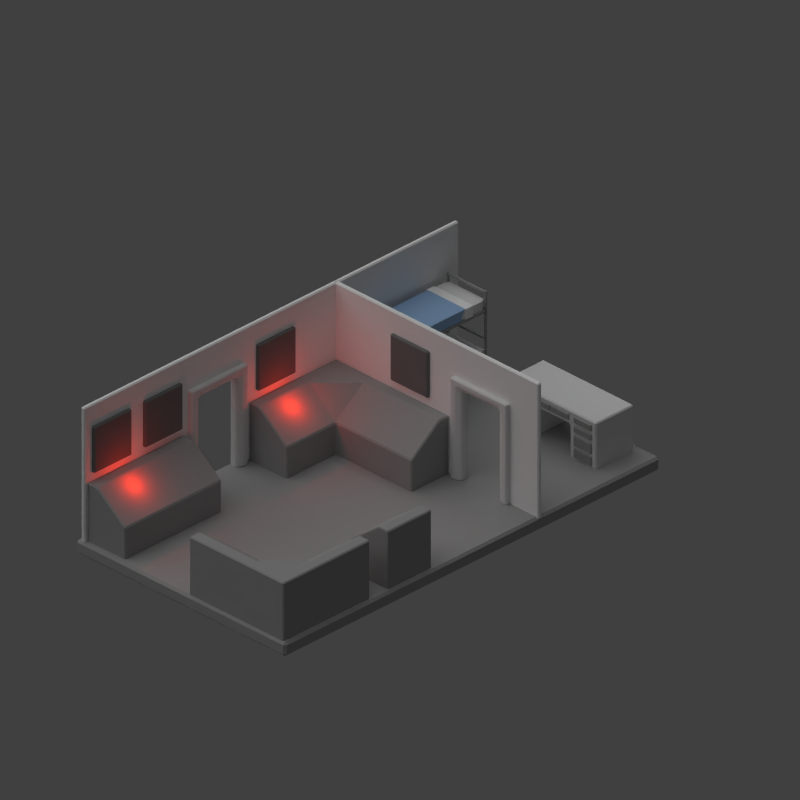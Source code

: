 # Source: command_center.blend  (saved by Blender 2.69.0; exported with 4.5.12 LTS)
import bpy
from mathutils import Matrix  # noqa: F401  (used for matrix-valued properties, if any)

bpy.ops.wm.read_factory_settings(use_empty=True)
scene = bpy.context.scene
scene.name = 'Scene'

# ---- collections
col_collection_1 = bpy.data.collections.new('Collection 1'); scene.collection.children.link(col_collection_1)

# ---- materials (node trees are filled in below, after node groups)
mat_material = bpy.data.materials.new('Material')
mat_material.alpha_threshold = 0.0
mat_material.use_transparent_shadow = False
mat_material.diffuse_color = (0.3757, 0.3757, 0.3757, 1.0)
mat_material.roughness = 0.5
mat_material.line_color = (0.0, 0.0, 0.0, 1.0)
mat_material_005 = bpy.data.materials.new('Material.005')
mat_material_005.alpha_threshold = 0.0
mat_material_005.use_transparent_shadow = False
mat_material_005.diffuse_color = (0.196, 0.196, 0.196, 1.0)
mat_material_005.roughness = 0.5
mat_material_005.line_color = (0.0, 0.0, 0.0, 1.0)
mat_material_004 = bpy.data.materials.new('Material.004')
mat_material_004.alpha_threshold = 0.0
mat_material_004.use_transparent_shadow = False
mat_material_004.roughness = 0.5
mat_material_004.line_color = (0.0, 0.0, 0.0, 1.0)
mat_material_003 = bpy.data.materials.new('Material.003')
mat_material_003.alpha_threshold = 0.0
mat_material_003.use_transparent_shadow = False
mat_material_003.diffuse_color = (1.0, 1.0, 1.0, 1.0)
mat_material_003.roughness = 0.5
mat_material_003.specular_intensity = 0.2965
mat_material_003.line_color = (0.0, 0.0, 0.0, 1.0)
mat_material_001 = bpy.data.materials.new('Material.001')
mat_material_001.alpha_threshold = 0.0
mat_material_001.use_transparent_shadow = False
mat_material_001.roughness = 0.5
mat_material_001.line_color = (0.0, 0.0, 0.0, 1.0)
mat_material_002 = bpy.data.materials.new('Material.002')
mat_material_002.alpha_threshold = 0.0
mat_material_002.use_transparent_shadow = False
mat_material_002.diffuse_color = (0.3412, 0.5283, 0.8, 1.0)
mat_material_002.roughness = 0.5
mat_material_002.specular_intensity = 0.2345
mat_material_002.line_color = (0.0, 0.0, 0.0, 1.0)

# ---- material node trees

# ---- world
world_world = bpy.data.worlds.new('World'); scene.world = world_world
world_world.color = (0.05088, 0.05088, 0.05088)
world_world.use_sun_shadow = False
world_world.sun_shadow_jitter_overblur = 0.0
world_world.cycles.sampling_method = 'MANUAL'
world_world.cycles.sample_map_resolution = 256

# ---- cameras
cam_camera = bpy.data.cameras.new('Camera')
cam_camera.type = 'ORTHO'
cam_camera.clip_end = 100.0
cam_camera.lens = 35.0
cam_camera.sensor_width = 32.0
cam_camera.sensor_height = 18.0
cam_camera.ortho_scale = 30.0
cam_camera.dof.focus_distance = 0.0
cam_camera.dof.aperture_fstop = 128.0

# ---- lights
light_point_001 = bpy.data.lights.new('Point.001', 'POINT')
light_point_001.color = (1.0, 0.02512, 0.0)
light_point_001.transmission_factor = 0.0
light_point_001.energy = 40.0
light_point_001.shadow_buffer_clip_start = 0.5
light_point_001.shadow_soft_size = 0.1
light_point_001.shadow_maximum_resolution = 0.006
light_point_001.use_absolute_resolution = True
light_point_001.cycles.use_multiple_importance_sampling = False
light_point = bpy.data.lights.new('Point', 'POINT')
light_point.color = (1.0, 0.02512, 0.0)
light_point.transmission_factor = 0.0
light_point.energy = 40.0
light_point.shadow_buffer_clip_start = 0.5
light_point.shadow_soft_size = 0.1
light_point.shadow_maximum_resolution = 0.006
light_point.use_absolute_resolution = True
light_point.cycles.use_multiple_importance_sampling = False
light_sun = bpy.data.lights.new('Sun', 'SUN')
light_sun.transmission_factor = 0.0
light_sun.angle = 1.571
light_sun.energy = 1.0
light_sun.shadow_buffer_clip_start = 0.5
light_sun.shadow_soft_size = 1.0
light_sun.shadow_cascade_max_distance = 1000.0
light_sun.cycles.use_multiple_importance_sampling = False

# ---- meshes
me_cube_016 = bpy.data.meshes.new('Cube.016')
me_cube_016.from_pydata([(0.9498, -1.0, -2.1), (0.9498, 1.0, -2.1), (0.9498, -1.0, -0.6299), (0.9498, 1.0, 0.5122), (-4.172, -1.0, -2.1), (-4.172, 1.0, -2.1), (-4.172, -1.0, -0.6299), (-4.172, 1.0, 0.5122), (0.9498, 0.5, 0.5122), (0.9498, 0.5, -2.1), (-4.172, 0.5, 0.5122), (-4.172, 0.5, -2.1)], [], [(9, 0, 4, 11), (10, 7, 5, 11), (3, 1, 5, 7), (8, 3, 7, 10), (0, 2, 6, 4), (1, 9, 11, 5), (6, 10, 11, 4), (2, 8, 10, 6), (0, 9, 8, 2), (3, 8, 9, 1)])
me_cube_016.materials.append(mat_material)
me_cube_016.use_remesh_preserve_volume = False
me_cube_016.use_remesh_preserve_attributes = False
me_cube_016.use_mirror_vertex_groups = False
me_cube_016.update()
me_cube_015 = bpy.data.meshes.new('Cube.015')
me_cube_015.from_pydata([(-1.0, -1.0, -2.1), (-1.0, 1.0, -2.1), (1.0, 1.0, -2.1), (1.0, -1.0, -2.1), (-1.0, -1.0, -0.6299), (-1.0, 1.0, 0.5122), (1.0, 1.0, 0.5122), (1.0, -1.0, 0.5122), (-3.6, -1.0, -2.1), (-3.6, 1.0, -2.1), (-3.6, -1.0, -0.6299), (-3.6, 1.0, 0.5122), (-1.0, -4.0, -2.1), (1.0, -4.0, -2.1), (-1.0, -4.0, -0.6299), (1.0, -4.0, 0.5122), (-1.0, 0.5, 0.5122), (-1.0, 0.5, -2.1), (1.0, 0.5, 0.5122), (1.0, 0.5, -2.1), (-3.6, 0.5, 0.5122), (-3.6, 0.5, -2.1), (0.5, 1.0, 0.5122), (0.5, 1.0, -2.1), (0.5, -1.0, 0.5122), (0.5, -1.0, -2.1), (0.5, -4.0, 0.5122), (0.5, -4.0, -2.1), (0.5, 0.5, -2.1), (0.5, 0.5, 0.5122)], [], [(17, 0, 8, 21), (22, 6, 2, 23), (18, 7, 3, 19), (25, 3, 13, 27), (28, 23, 2, 19), (29, 22, 5, 16), (20, 11, 9, 21), (5, 1, 9, 11), (16, 5, 11, 20), (0, 4, 10, 8), (26, 14, 12, 27), (24, 4, 14, 26), (3, 7, 15, 13), (4, 0, 12, 14), (1, 17, 21, 9), (6, 18, 19, 2), (25, 28, 19, 3), (24, 29, 16, 4), (10, 20, 21, 8), (4, 16, 20, 10), (5, 22, 23, 1), (0, 25, 27, 12), (17, 1, 23, 28), (18, 6, 22, 29), (15, 26, 27, 13), (7, 24, 26, 15), (0, 17, 28, 25), (7, 18, 29, 24)])
me_cube_015.materials.append(mat_material)
me_cube_015.use_remesh_preserve_volume = False
me_cube_015.use_remesh_preserve_attributes = False
me_cube_015.use_mirror_vertex_groups = False
me_cube_015.update()
me_cube_012 = bpy.data.meshes.new('Cube.012')
me_cube_012.from_pydata([(-0.4597, -1.0, -1.0), (-0.4597, 1.0, -1.0), (-0.04356, 1.0, -1.0), (-0.04356, -1.0, -1.0), (-0.4597, -1.0, 1.0), (-0.4597, 1.0, 1.0), (-0.04356, 1.0, 1.0), (-0.04356, -1.0, 1.0)], [], [(4, 5, 1, 0), (5, 6, 2, 1), (6, 7, 3, 2), (7, 4, 0, 3), (0, 1, 2, 3), (7, 6, 5, 4)])
me_cube_012.materials.append(mat_material_005)
me_cube_012.use_remesh_preserve_volume = False
me_cube_012.use_remesh_preserve_attributes = False
me_cube_012.use_mirror_vertex_groups = False
me_cube_012.update()
me_cube_011 = bpy.data.meshes.new('Cube.011')
me_cube_011.from_pydata([(-0.4597, -1.0, -1.0), (-0.4597, 1.0, -1.0), (-0.04356, 1.0, -1.0), (-0.04356, -1.0, -1.0), (-0.4597, -1.0, 1.0), (-0.4597, 1.0, 1.0), (-0.04356, 1.0, 1.0), (-0.04356, -1.0, 1.0)], [], [(4, 5, 1, 0), (5, 6, 2, 1), (6, 7, 3, 2), (7, 4, 0, 3), (0, 1, 2, 3), (7, 6, 5, 4)])
me_cube_011.materials.append(mat_material_005)
me_cube_011.use_remesh_preserve_volume = False
me_cube_011.use_remesh_preserve_attributes = False
me_cube_011.use_mirror_vertex_groups = False
me_cube_011.update()
me_cube_010 = bpy.data.meshes.new('Cube.010')
me_cube_010.from_pydata([(0.9498, -1.0, -2.1), (0.9498, 1.0, -2.1), (0.9498, -1.0, -0.6299), (0.9498, 1.0, 0.5122), (-4.172, -1.0, -2.1), (-4.172, 1.0, -2.1), (-4.172, -1.0, -0.6299), (-4.172, 1.0, 0.5122), (0.9498, 0.5, 0.5122), (0.9498, 0.5, -2.1), (-4.172, 0.5, 0.5122), (-4.172, 0.5, -2.1)], [], [(9, 0, 4, 11), (10, 7, 5, 11), (3, 1, 5, 7), (8, 3, 7, 10), (0, 2, 6, 4), (1, 9, 11, 5), (6, 10, 11, 4), (2, 8, 10, 6), (0, 9, 8, 2), (3, 8, 9, 1)])
me_cube_010.materials.append(mat_material)
me_cube_010.use_remesh_preserve_volume = False
me_cube_010.use_remesh_preserve_attributes = False
me_cube_010.use_mirror_vertex_groups = False
me_cube_010.update()
me_cube_009 = bpy.data.meshes.new('Cube.009')
me_cube_009.from_pydata([(-0.4597, -1.0, -1.0), (-0.4597, 1.0, -1.0), (-0.04356, 1.0, -1.0), (-0.04356, -1.0, -1.0), (-0.4597, -1.0, 1.0), (-0.4597, 1.0, 1.0), (-0.04356, 1.0, 1.0), (-0.04356, -1.0, 1.0)], [], [(4, 5, 1, 0), (5, 6, 2, 1), (6, 7, 3, 2), (7, 4, 0, 3), (0, 1, 2, 3), (7, 6, 5, 4)])
me_cube_009.materials.append(mat_material_005)
me_cube_009.use_remesh_preserve_volume = False
me_cube_009.use_remesh_preserve_attributes = False
me_cube_009.use_mirror_vertex_groups = False
me_cube_009.update()
me_cube_008 = bpy.data.meshes.new('Cube.008')
me_cube_008.from_pydata([(-0.4597, -1.0, -1.0), (-0.4597, 1.0, -1.0), (-0.04356, 1.0, -1.0), (-0.04356, -1.0, -1.0), (-0.4597, -1.0, 1.0), (-0.4597, 1.0, 1.0), (-0.04356, 1.0, 1.0), (-0.04356, -1.0, 1.0)], [], [(4, 5, 1, 0), (5, 6, 2, 1), (6, 7, 3, 2), (7, 4, 0, 3), (0, 1, 2, 3), (7, 6, 5, 4)])
me_cube_008.materials.append(mat_material_005)
me_cube_008.use_remesh_preserve_volume = False
me_cube_008.use_remesh_preserve_attributes = False
me_cube_008.use_mirror_vertex_groups = False
me_cube_008.update()
me_cube_007 = bpy.data.meshes.new('Cube.007')
me_cube_007.from_pydata([(-1.0, -1.0, -2.1), (-1.0, 1.0, -2.1), (1.0, 1.0, -2.1), (1.0, -1.0, -2.1), (-1.0, -1.0, -0.6299), (-1.0, 1.0, 0.5122), (1.0, 1.0, 0.5122), (1.0, -1.0, 0.5122), (-3.6, -1.0, -2.1), (-3.6, 1.0, -2.1), (-3.6, -1.0, -0.6299), (-3.6, 1.0, 0.5122), (-1.0, -5.0, -2.1), (1.0, -5.0, -2.1), (-1.0, -5.0, -0.6299), (1.0, -5.0, 0.5122), (-1.0, 0.5, 0.5122), (-1.0, 0.5, -2.1), (1.0, 0.5, 0.5122), (1.0, 0.5, -2.1), (-3.6, 0.5, 0.5122), (-3.6, 0.5, -2.1), (0.5, 1.0, 0.5122), (0.5, 1.0, -2.1), (0.5, -1.0, 0.5122), (0.5, -1.0, -2.1), (0.5, -5.0, 0.5122), (0.5, -5.0, -2.1), (0.5, 0.5, -2.1), (0.5, 0.5, 0.5122)], [], [(17, 0, 8, 21), (22, 6, 2, 23), (18, 7, 3, 19), (25, 3, 13, 27), (28, 23, 2, 19), (29, 22, 5, 16), (20, 11, 9, 21), (5, 1, 9, 11), (16, 5, 11, 20), (0, 4, 10, 8), (26, 14, 12, 27), (24, 4, 14, 26), (3, 7, 15, 13), (4, 0, 12, 14), (1, 17, 21, 9), (6, 18, 19, 2), (25, 28, 19, 3), (24, 29, 16, 4), (10, 20, 21, 8), (4, 16, 20, 10), (5, 22, 23, 1), (0, 25, 27, 12), (17, 1, 23, 28), (18, 6, 22, 29), (15, 26, 27, 13), (7, 24, 26, 15), (0, 17, 28, 25), (7, 18, 29, 24)])
me_cube_007.materials.append(mat_material)
me_cube_007.use_remesh_preserve_volume = False
me_cube_007.use_remesh_preserve_attributes = False
me_cube_007.use_mirror_vertex_groups = False
me_cube_007.update()
me_cube_006 = bpy.data.meshes.new('Cube.006')
me_cube_006.from_pydata([(-1.0, -0.1533, 1.705), (-1.0, 0.1533, 1.705), (1.0, 0.1533, 1.705), (1.0, -0.1533, 1.705), (-1.0, -0.3, 2.171), (-1.0, 0.3, 2.171), (1.0, 0.3, 2.171), (1.0, -0.3, 2.171), (1.5, 0.3, 1.705), (1.5, -0.3, 1.705), (1.5, 0.3, 2.171), (1.5, -0.3, 2.171), (-1.5, -0.3, 1.705), (-1.5, 0.3, 1.705), (-1.5, -0.3, 2.171), (-1.5, 0.3, 2.171), (-1.0, -0.1533, -2.195), (-1.0, 0.1533, -2.195), (-1.5, -0.3, -2.195), (-1.5, 0.3, -2.195), (1.0, 0.1533, -2.195), (1.0, -0.1533, -2.195), (1.5, 0.3, -2.195), (1.5, -0.3, -2.195), (1.25, -0.3, 1.705), (1.25, 0.3, 1.705), (1.25, -0.3, 2.171), (1.25, 0.3, 2.171), (1.25, -0.3, -2.195), (1.25, 0.3, -2.195), (-1.25, 0.3, 1.705), (-1.25, -0.3, 1.705), (-1.25, 0.3, 2.171), (-1.25, -0.3, 2.171), (-1.25, 0.3, -2.195), (-1.25, -0.3, -2.195), (-1.0, -0.3, 1.938), (-1.0, 0.3, 1.938), (1.0, 0.3, 1.938), (1.0, -0.3, 1.938), (1.5, 0.3, 1.938), (1.5, -0.3, 1.938), (-1.5, -0.3, 1.938), (-1.5, 0.3, 1.938), (1.25, -0.3, 1.938), (1.25, 0.3, 1.938), (-1.25, 0.3, 1.938), (-1.25, -0.3, 1.938)], [], [(31, 12, 18, 35), (37, 38, 2, 1), (25, 8, 22, 29), (39, 36, 0, 3), (0, 1, 2, 3), (7, 6, 5, 4), (40, 41, 9, 8), (44, 24, 9, 41), (27, 26, 11, 10), (45, 27, 10, 40), (42, 43, 13, 12), (46, 30, 13, 43), (33, 32, 15, 14), (47, 33, 14, 42), (34, 35, 18, 19), (30, 1, 17, 34), (12, 13, 19, 18), (1, 0, 16, 17), (28, 29, 22, 23), (24, 3, 21, 28), (8, 9, 23, 22), (3, 2, 20, 21), (2, 25, 29, 20), (39, 3, 24, 44), (6, 7, 26, 27), (38, 6, 27, 45), (21, 20, 29, 28), (9, 24, 28, 23), (0, 31, 35, 16), (37, 1, 30, 46), (4, 5, 32, 33), (36, 4, 33, 47), (17, 16, 35, 34), (13, 30, 34, 19), (5, 6, 38, 37), (7, 4, 36, 39), (10, 11, 41, 40), (26, 44, 41, 11), (25, 45, 40, 8), (14, 15, 43, 42), (32, 46, 43, 15), (31, 47, 42, 12), (7, 39, 44, 26), (2, 38, 45, 25), (5, 37, 46, 32), (0, 36, 47, 31)])
me_cube_006.use_remesh_preserve_volume = False
me_cube_006.use_remesh_preserve_attributes = False
me_cube_006.use_mirror_vertex_groups = False
me_cube_006.update()
me_cube_005 = bpy.data.meshes.new('Cube.005')
me_cube_005.from_pydata([(-1.0, -0.1533, 1.705), (-1.0, 0.1533, 1.705), (1.0, 0.1533, 1.705), (1.0, -0.1533, 1.705), (-1.0, -0.3, 2.171), (-1.0, 0.3, 2.171), (1.0, 0.3, 2.171), (1.0, -0.3, 2.171), (1.5, 0.3, 1.705), (1.5, -0.3, 1.705), (1.5, 0.3, 2.171), (1.5, -0.3, 2.171), (-1.5, -0.3, 1.705), (-1.5, 0.3, 1.705), (-1.5, -0.3, 2.171), (-1.5, 0.3, 2.171), (-1.0, -0.1533, -2.195), (-1.0, 0.1533, -2.195), (-1.5, -0.3, -2.195), (-1.5, 0.3, -2.195), (1.0, 0.1533, -2.195), (1.0, -0.1533, -2.195), (1.5, 0.3, -2.195), (1.5, -0.3, -2.195), (1.25, -0.3, 1.705), (1.25, 0.3, 1.705), (1.25, -0.3, 2.171), (1.25, 0.3, 2.171), (1.25, -0.3, -2.195), (1.25, 0.3, -2.195), (-1.25, 0.3, 1.705), (-1.25, -0.3, 1.705), (-1.25, 0.3, 2.171), (-1.25, -0.3, 2.171), (-1.25, 0.3, -2.195), (-1.25, -0.3, -2.195), (-1.0, -0.3, 1.938), (-1.0, 0.3, 1.938), (1.0, 0.3, 1.938), (1.0, -0.3, 1.938), (1.5, 0.3, 1.938), (1.5, -0.3, 1.938), (-1.5, -0.3, 1.938), (-1.5, 0.3, 1.938), (1.25, -0.3, 1.938), (1.25, 0.3, 1.938), (-1.25, 0.3, 1.938), (-1.25, -0.3, 1.938)], [], [(31, 12, 18, 35), (37, 38, 2, 1), (25, 8, 22, 29), (39, 36, 0, 3), (0, 1, 2, 3), (7, 6, 5, 4), (40, 41, 9, 8), (44, 24, 9, 41), (27, 26, 11, 10), (45, 27, 10, 40), (42, 43, 13, 12), (46, 30, 13, 43), (33, 32, 15, 14), (47, 33, 14, 42), (34, 35, 18, 19), (30, 1, 17, 34), (12, 13, 19, 18), (1, 0, 16, 17), (28, 29, 22, 23), (24, 3, 21, 28), (8, 9, 23, 22), (3, 2, 20, 21), (2, 25, 29, 20), (39, 3, 24, 44), (6, 7, 26, 27), (38, 6, 27, 45), (21, 20, 29, 28), (9, 24, 28, 23), (0, 31, 35, 16), (37, 1, 30, 46), (4, 5, 32, 33), (36, 4, 33, 47), (17, 16, 35, 34), (13, 30, 34, 19), (5, 6, 38, 37), (7, 4, 36, 39), (10, 11, 41, 40), (26, 44, 41, 11), (25, 45, 40, 8), (14, 15, 43, 42), (32, 46, 43, 15), (31, 47, 42, 12), (7, 39, 44, 26), (2, 38, 45, 25), (5, 37, 46, 32), (0, 36, 47, 31)])
me_cube_005.use_remesh_preserve_volume = False
me_cube_005.use_remesh_preserve_attributes = False
me_cube_005.use_mirror_vertex_groups = False
me_cube_005.update()
me_cube_004 = bpy.data.meshes.new('Cube.004')
me_cube_004.from_pydata([(-1.055, 1.21, -0.4568), (-1.055, 2.19, -0.4568), (-0.07519, 2.19, -0.4568), (-0.07519, 1.21, -0.4568), (-1.055, 1.21, -0.1432), (-1.055, 2.19, -0.1432), (-0.07519, 2.19, -0.1432), (-0.07519, 1.21, -0.1432), (-1.055, 1.21, -0.8568), (-1.055, 2.19, -0.8568), (-0.07519, 2.19, -0.8568), (-0.07519, 1.21, -0.8568), (-1.055, 1.21, -0.5432), (-1.055, 2.19, -0.5432), (-0.07519, 2.19, -0.5432), (-0.07519, 1.21, -0.5432), (-1.055, 1.21, -1.447), (-1.055, 2.19, -1.447), (-0.07519, 2.19, -1.447), (-0.07519, 1.21, -1.447), (-1.055, 1.21, -0.953), (-1.055, 2.19, -0.953), (-0.07519, 2.19, -0.953), (-0.07519, 1.21, -0.953), (-1.055, 1.21, -1.942), (-1.055, 2.19, -1.942), (-0.07519, 2.19, -1.942), (-0.07519, 1.21, -1.942), (-1.055, 1.21, -1.521), (-1.055, 2.19, -1.521), (-0.07519, 2.19, -1.521), (-0.07519, 1.21, -1.521), (-1.055, 0.01, -0.4568), (-1.055, 0.99, -0.4568), (-0.07519, 0.99, -0.4568), (-0.07519, 0.01, -0.4568), (-1.055, 0.01, -0.1432), (-1.055, 0.99, -0.1432), (-0.07519, 0.99, -0.1432), (-0.07519, 0.01, -0.1432)], [], [(4, 5, 1, 0), (5, 6, 2, 1), (6, 7, 3, 2), (7, 4, 0, 3), (0, 1, 2, 3), (7, 6, 5, 4), (12, 13, 9, 8), (13, 14, 10, 9), (14, 15, 11, 10), (15, 12, 8, 11), (8, 9, 10, 11), (15, 14, 13, 12), (20, 21, 17, 16), (21, 22, 18, 17), (22, 23, 19, 18), (23, 20, 16, 19), (16, 17, 18, 19), (23, 22, 21, 20), (28, 29, 25, 24), (29, 30, 26, 25), (30, 31, 27, 26), (31, 28, 24, 27), (24, 25, 26, 27), (31, 30, 29, 28), (36, 37, 33, 32), (37, 38, 34, 33), (38, 39, 35, 34), (39, 36, 32, 35), (32, 33, 34, 35), (39, 38, 37, 36)])
me_cube_004.materials.append(mat_material)
me_cube_004.use_remesh_preserve_volume = False
me_cube_004.use_remesh_preserve_attributes = False
me_cube_004.use_mirror_vertex_groups = False
me_cube_004.update()
me_cube_003 = bpy.data.meshes.new('Cube.003')
me_cube_003.from_pydata([(-1.0, -1.0, -0.6), (-1.0, 1.0, -0.6), (1.0, 1.0, -0.6), (1.0, -1.0, -0.6), (-1.0, -1.0, 0.0), (-1.0, 1.0, 0.0), (1.0, 1.0, 0.0), (1.0, -1.0, 0.0), (-1.0, 2.4, -0.6), (1.0, 2.4, -0.6), (-1.0, 2.4, 0.0), (1.0, 2.4, 0.0), (-1.0, -2.4, -0.6), (1.0, -2.4, -0.6), (-1.0, -2.4, 0.0), (1.0, -2.4, 0.0), (-1.0, -1.0, -2.1), (1.0, -1.0, -2.1), (-1.0, -2.4, -2.1), (1.0, -2.4, -2.1), (-1.0, 1.0, -2.1), (1.0, 1.0, -2.1), (-1.0, 2.4, -2.1), (1.0, 2.4, -2.1)], [], [(4, 5, 1, 0), (1, 8, 22, 20), (6, 7, 3, 2), (3, 13, 19, 17), (0, 1, 2, 3), (7, 6, 5, 4), (10, 11, 9, 8), (6, 2, 9, 11), (5, 6, 11, 10), (1, 5, 10, 8), (15, 14, 12, 13), (7, 4, 14, 15), (3, 7, 15, 13), (4, 0, 12, 14), (16, 17, 19, 18), (12, 0, 16, 18), (13, 12, 18, 19), (0, 3, 17, 16), (21, 20, 22, 23), (9, 2, 21, 23), (8, 9, 23, 22), (2, 1, 20, 21)])
me_cube_003.materials.append(mat_material_004)
me_cube_003.use_remesh_preserve_volume = False
me_cube_003.use_remesh_preserve_attributes = False
me_cube_003.use_mirror_vertex_groups = False
me_cube_003.update()
me_cube_002 = bpy.data.meshes.new('Cube.002')
me_cube_002.from_pydata([(-13.5, -7.4, -2.6), (-13.5, 3.7, -2.6), (6.4, 3.7, -2.6), (6.4, -7.4, -2.6), (-13.5, -7.4, -2.0), (-13.5, 3.7, -2.0), (6.4, 3.7, -2.0), (6.4, -7.4, -2.0)], [], [(4, 5, 1, 0), (5, 6, 2, 1), (6, 7, 3, 2), (7, 4, 0, 3), (0, 1, 2, 3), (7, 6, 5, 4)])
me_cube_002.materials.append(mat_material)
me_cube_002.use_remesh_preserve_volume = False
me_cube_002.use_remesh_preserve_attributes = False
me_cube_002.use_mirror_vertex_groups = False
me_cube_002.update()
me_cube_001 = bpy.data.meshes.new('Cube.001')
me_cube_001.from_pydata([(-0.1, 6.434, -2.1), (-0.1, -5.434, -2.1), (0.1, -5.434, -2.1), (0.1, 6.434, -2.1), (-0.1, 6.434, 3.8), (-0.1, -5.434, 3.8), (0.1, -5.434, 3.8), (0.1, 6.434, 3.8), (-0.1, 6.434, 2.0), (-0.1, -5.434, 2.0), (0.1, -5.434, 2.0), (0.1, 6.434, 2.0), (-0.1, -7.434, 3.8), (0.1, -7.434, 3.8), (-0.1, -7.434, 2.0), (0.1, -7.434, 2.0), (-0.1, -13.43, 3.8), (0.1, -13.43, 3.8), (-0.1, -13.43, 2.0), (0.1, -13.43, 2.0), (-0.1, -7.434, -2.1), (0.1, -7.434, -2.1), (-0.1, -13.43, -2.1), (0.1, -13.43, -2.1)], [], [(8, 9, 1, 0), (9, 10, 2, 1), (10, 11, 3, 2), (11, 8, 0, 3), (0, 1, 2, 3), (7, 6, 5, 4), (4, 5, 9, 8), (10, 9, 14, 15), (6, 7, 11, 10), (7, 4, 8, 11), (14, 18, 22, 20), (6, 10, 15, 13), (9, 5, 12, 14), (5, 6, 13, 12), (16, 17, 19, 18), (13, 15, 19, 17), (14, 12, 16, 18), (12, 13, 17, 16), (21, 20, 22, 23), (19, 15, 21, 23), (18, 19, 23, 22), (15, 14, 20, 21)])
me_cube_001.materials.append(mat_material_003)
me_cube_001.use_remesh_preserve_volume = False
me_cube_001.use_remesh_preserve_attributes = False
me_cube_001.use_mirror_vertex_groups = False
me_cube_001.update()
me_cube = bpy.data.meshes.new('Cube')
me_cube.from_pydata([(-0.1, 3.434, -2.1), (-0.1, -3.434, -2.1), (0.1, -3.434, -2.1), (0.1, 3.434, -2.1), (-0.1, 3.434, 3.8), (-0.1, -3.434, 3.8), (0.1, -3.434, 3.8), (0.1, 3.434, 3.8), (-0.1, 3.434, 2.0), (-0.1, -3.434, 2.0), (0.1, -3.434, 2.0), (0.1, 3.434, 2.0), (-0.1, -5.434, 3.8), (0.1, -5.434, 3.8), (-0.1, -5.434, 2.0), (0.1, -5.434, 2.0), (-0.1, -7.434, 3.8), (0.1, -7.434, 3.8), (-0.1, -7.434, 2.0), (0.1, -7.434, 2.0), (-0.1, -5.434, -2.1), (0.1, -5.434, -2.1), (-0.1, -7.434, -2.1), (0.1, -7.434, -2.1)], [], [(8, 9, 1, 0), (9, 10, 2, 1), (10, 11, 3, 2), (11, 8, 0, 3), (0, 1, 2, 3), (7, 6, 5, 4), (4, 5, 9, 8), (10, 9, 14, 15), (6, 7, 11, 10), (7, 4, 8, 11), (14, 18, 22, 20), (6, 10, 15, 13), (9, 5, 12, 14), (5, 6, 13, 12), (16, 17, 19, 18), (13, 15, 19, 17), (14, 12, 16, 18), (12, 13, 17, 16), (21, 20, 22, 23), (19, 15, 21, 23), (18, 19, 23, 22), (15, 14, 20, 21)])
me_cube.materials.append(mat_material_003)
me_cube.use_remesh_preserve_volume = False
me_cube.use_remesh_preserve_attributes = False
me_cube.use_mirror_vertex_groups = False
me_cube.update()
me_cube_023 = bpy.data.meshes.new('Cube.023')
me_cube_023.from_pydata([(-1.0, -1.0, -1.0), (-1.0, 1.0, -1.0), (1.0, 1.0, -1.0), (1.0, -1.0, -1.0), (-1.0, -1.0, 1.0), (-1.0, 1.0, 1.0), (1.0, 1.0, 1.0), (1.0, -1.0, 1.0)], [], [(4, 5, 1, 0), (5, 6, 2, 1), (6, 7, 3, 2), (7, 4, 0, 3), (0, 1, 2, 3), (7, 6, 5, 4)])
me_cube_023.materials.append(mat_material_001)
me_cube_023.use_remesh_preserve_volume = False
me_cube_023.use_remesh_preserve_attributes = False
me_cube_023.use_mirror_vertex_groups = False
me_cube_023.update()
me_cube_022 = bpy.data.meshes.new('Cube.022')
me_cube_022.from_pydata([(-1.0, -1.0, -1.0), (-1.0, 1.141, -1.0), (1.0, 1.0, -1.0), (1.0, -1.0, -1.0), (-1.0, -1.0, 1.0), (-1.0, 1.141, 1.0), (1.0, 1.141, 1.0), (1.0, -1.0, 1.0)], [], [(4, 5, 1, 0), (5, 6, 2, 1), (6, 7, 3, 2), (7, 4, 0, 3), (0, 1, 2, 3), (7, 6, 5, 4)])
me_cube_022.materials.append(mat_material_002)
me_cube_022.use_remesh_preserve_volume = False
me_cube_022.use_remesh_preserve_attributes = False
me_cube_022.use_mirror_vertex_groups = False
me_cube_022.update()
me_cube_021 = bpy.data.meshes.new('Cube.021')
me_cube_021.from_pydata([(-1.0, -1.0, -1.0), (-1.0, 1.0, -1.0), (1.0, 1.0, -1.0), (1.0, -1.0, -1.0), (-1.0, -1.0, 1.0), (-1.0, 1.0, 1.0), (1.0, 1.0, 1.0), (1.0, -1.0, 1.0)], [], [(4, 5, 1, 0), (5, 6, 2, 1), (6, 7, 3, 2), (7, 4, 0, 3), (0, 1, 2, 3), (7, 6, 5, 4)])
me_cube_021.materials.append(mat_material_003)
me_cube_021.use_remesh_preserve_volume = False
me_cube_021.use_remesh_preserve_attributes = False
me_cube_021.use_mirror_vertex_groups = False
me_cube_021.update()
me_cube_020 = bpy.data.meshes.new('Cube.020')
me_cube_020.from_pydata([(-1.0, -1.0, -1.0), (-1.0, 1.0, -1.0), (1.0, 1.0, -1.0), (1.0, -1.0, -1.0), (-1.0, -1.0, 1.0), (-1.0, 1.0, 1.0), (1.0, 1.0, 1.0), (1.0, -1.0, 1.0)], [], [(4, 5, 1, 0), (5, 6, 2, 1), (6, 7, 3, 2), (7, 4, 0, 3), (0, 1, 2, 3), (7, 6, 5, 4)])
me_cube_020.materials.append(mat_material_003)
me_cube_020.use_remesh_preserve_volume = False
me_cube_020.use_remesh_preserve_attributes = False
me_cube_020.use_mirror_vertex_groups = False
me_cube_020.update()
me_cube_019 = bpy.data.meshes.new('Cube.019')
me_cube_019.from_pydata([(-1.0, -1.0, -1.0), (-1.0, 1.141, -1.0), (1.0, 1.0, -1.0), (1.0, -1.0, -1.0), (-1.0, -1.0, 1.0), (-1.0, 1.141, 1.0), (1.0, 1.141, 1.0), (1.0, -1.0, 1.0)], [], [(4, 5, 1, 0), (5, 6, 2, 1), (6, 7, 3, 2), (7, 4, 0, 3), (0, 1, 2, 3), (7, 6, 5, 4)])
me_cube_019.materials.append(mat_material_002)
me_cube_019.use_remesh_preserve_volume = False
me_cube_019.use_remesh_preserve_attributes = False
me_cube_019.use_mirror_vertex_groups = False
me_cube_019.update()
me_cube_018 = bpy.data.meshes.new('Cube.018')
me_cube_018.from_pydata([(-1.0, -1.0, -1.0), (-1.0, 1.0, -1.0), (1.0, 1.0, -1.0), (1.0, -1.0, -1.0), (-1.0, -1.0, 1.0), (-1.0, 1.0, 1.0), (1.0, 1.0, 1.0), (1.0, -1.0, 1.0)], [], [(4, 5, 1, 0), (5, 6, 2, 1), (6, 7, 3, 2), (7, 4, 0, 3), (0, 1, 2, 3), (7, 6, 5, 4)])
me_cube_018.materials.append(mat_material_001)
me_cube_018.use_remesh_preserve_volume = False
me_cube_018.use_remesh_preserve_attributes = False
me_cube_018.use_mirror_vertex_groups = False
me_cube_018.update()
me_cube_013 = bpy.data.meshes.new('Cube.013')
me_cube_013.from_pydata([(101.5, 1.0, 1.009), (101.5, -1.0, 1.009), (101.5, -1.0, 0.9314), (101.5, 1.0, 0.9314), (-1.533, 1.0, 1.009), (-1.533, -1.0, 1.009), (-1.533, -1.0, 0.9314), (-1.533, 1.0, 0.9314), (101.5, 1.0, -0.9314), (101.5, -1.0, -0.9314), (101.5, -1.0, -1.009), (101.5, 1.0, -1.009), (-1.533, 1.0, -0.9314), (-1.533, -1.0, -0.9314), (-1.533, -1.0, -1.009), (-1.533, 1.0, -1.009), (51.0, 1.0, -1.0), (51.0, -1.0, -1.0), (49.0, -1.0, -1.0), (49.0, 1.0, -1.0), (51.0, 1.0, 1.0), (51.0, -1.0, 1.0), (49.0, -1.0, 1.0), (49.0, 1.0, 1.0), (18.5, 1.0, -1.0), (18.5, -1.0, -1.0), (16.5, -1.0, -1.0), (16.5, 1.0, -1.0), (18.5, 1.0, 1.0), (18.5, -1.0, 1.0), (16.5, -1.0, 1.0), (16.5, 1.0, 1.0), (1.0, 1.0, -1.0), (1.0, -1.0, -1.0), (-1.0, -1.0, -1.0), (-1.0, 1.0, -1.0), (1.0, 1.0, 1.0), (1.0, -1.0, 1.0), (-1.0, -1.0, 1.0), (-1.0, 1.0, 1.0), (73.5, 1.0, -1.0), (73.5, -1.0, -1.0), (71.5, -1.0, -1.0), (71.5, 1.0, -1.0), (73.5, 1.0, 1.0), (73.5, -1.0, 1.0), (71.5, -1.0, 1.0), (71.5, 1.0, 1.0), (101.0, 1.0, -1.0), (101.0, -1.0, -1.0), (99.0, -1.0, -1.0), (99.0, 1.0, -1.0), (101.0, 1.0, 1.0), (101.0, -1.0, 1.0), (99.0, -1.0, 1.0), (99.0, 1.0, 1.0), (74.0, 1.533, 1.009), (76.0, 1.533, 1.009), (76.0, 1.533, 0.9314), (74.0, 1.533, 0.9314), (74.0, -101.5, 1.009), (76.0, -101.5, 1.009), (76.0, -101.5, 0.9314), (74.0, -101.5, 0.9314), (74.0, 1.533, -0.9314), (76.0, 1.533, -0.9314), (76.0, 1.533, -1.009), (74.0, 1.533, -1.009), (74.0, -101.5, -0.9314), (76.0, -101.5, -0.9314), (76.0, -101.5, -1.009), (74.0, -101.5, -1.009), (19.0, 1.533, -0.9314), (21.0, 1.533, -0.9314), (21.0, 1.533, -1.009), (19.0, 1.533, -1.009), (19.0, -101.5, -0.9314), (21.0, -101.5, -0.9314), (21.0, -101.5, -1.009), (19.0, -101.5, -1.009), (19.0, 1.533, 1.009), (21.0, 1.533, 1.009), (21.0, 1.533, 0.9314), (19.0, 1.533, 0.9314), (19.0, -101.5, 1.009), (21.0, -101.5, 1.009), (21.0, -101.5, 0.9314), (19.0, -101.5, 0.9314), (101.0, -99.0, -1.0), (101.0, -101.0, -1.0), (99.0, -101.0, -1.0), (99.0, -99.0, -1.0), (101.0, -99.0, 1.0), (101.0, -101.0, 1.0), (99.0, -101.0, 1.0), (99.0, -99.0, 1.0), (73.5, -99.0, -1.0), (73.5, -101.0, -1.0), (71.5, -101.0, -1.0), (71.5, -99.0, -1.0), (73.5, -99.0, 1.0), (73.5, -101.0, 1.0), (71.5, -101.0, 1.0), (71.5, -99.0, 1.0), (1.0, -99.0, -1.0), (1.0, -101.0, -1.0), (-1.0, -101.0, -1.0), (-1.0, -99.0, -1.0), (1.0, -99.0, 1.0), (1.0, -101.0, 1.0), (-1.0, -101.0, 1.0), (-1.0, -99.0, 1.0), (18.5, -99.0, -1.0), (18.5, -101.0, -1.0), (16.5, -101.0, -1.0), (16.5, -99.0, -1.0), (18.5, -99.0, 1.0), (18.5, -101.0, 1.0), (16.5, -101.0, 1.0), (16.5, -99.0, 1.0), (51.0, -99.0, -1.0), (51.0, -101.0, -1.0), (49.0, -101.0, -1.0), (49.0, -99.0, -1.0), (51.0, -99.0, 1.0), (51.0, -101.0, 1.0), (49.0, -101.0, 1.0), (49.0, -99.0, 1.0), (101.5, -99.0, -0.9314), (101.5, -101.0, -0.9314), (101.5, -101.0, -1.009), (101.5, -99.0, -1.009), (-1.533, -99.0, -0.9314), (-1.533, -101.0, -0.9314), (-1.533, -101.0, -1.009), (-1.533, -99.0, -1.009), (101.5, -99.0, 1.009), (101.5, -101.0, 1.009), (101.5, -101.0, 0.9314), (101.5, -99.0, 0.9314), (-1.533, -99.0, 1.009), (-1.533, -101.0, 1.009), (-1.533, -101.0, 0.9314), (-1.533, -99.0, 0.9314)], [], [(0, 1, 2, 3), (4, 7, 6, 5), (0, 4, 5, 1), (1, 5, 6, 2), (2, 6, 7, 3), (4, 0, 3, 7), (8, 9, 10, 11), (12, 15, 14, 13), (8, 12, 13, 9), (9, 13, 14, 10), (10, 14, 15, 11), (12, 8, 11, 15), (16, 17, 18, 19), (20, 23, 22, 21), (16, 20, 21, 17), (17, 21, 22, 18), (18, 22, 23, 19), (20, 16, 19, 23), (24, 25, 26, 27), (28, 31, 30, 29), (24, 28, 29, 25), (25, 29, 30, 26), (26, 30, 31, 27), (28, 24, 27, 31), (32, 33, 34, 35), (36, 39, 38, 37), (32, 36, 37, 33), (33, 37, 38, 34), (34, 38, 39, 35), (36, 32, 35, 39), (40, 41, 42, 43), (44, 47, 46, 45), (40, 44, 45, 41), (41, 45, 46, 42), (42, 46, 47, 43), (44, 40, 43, 47), (48, 49, 50, 51), (52, 55, 54, 53), (48, 52, 53, 49), (49, 53, 54, 50), (50, 54, 55, 51), (52, 48, 51, 55), (56, 57, 58, 59), (60, 63, 62, 61), (56, 60, 61, 57), (57, 61, 62, 58), (58, 62, 63, 59), (60, 56, 59, 63), (64, 65, 66, 67), (68, 71, 70, 69), (64, 68, 69, 65), (65, 69, 70, 66), (66, 70, 71, 67), (68, 64, 67, 71), (72, 73, 74, 75), (76, 79, 78, 77), (72, 76, 77, 73), (73, 77, 78, 74), (74, 78, 79, 75), (76, 72, 75, 79), (80, 81, 82, 83), (84, 87, 86, 85), (80, 84, 85, 81), (81, 85, 86, 82), (82, 86, 87, 83), (84, 80, 83, 87), (88, 89, 90, 91), (92, 95, 94, 93), (88, 92, 93, 89), (89, 93, 94, 90), (90, 94, 95, 91), (92, 88, 91, 95), (96, 97, 98, 99), (100, 103, 102, 101), (96, 100, 101, 97), (97, 101, 102, 98), (98, 102, 103, 99), (100, 96, 99, 103), (104, 105, 106, 107), (108, 111, 110, 109), (104, 108, 109, 105), (105, 109, 110, 106), (106, 110, 111, 107), (108, 104, 107, 111), (112, 113, 114, 115), (116, 119, 118, 117), (112, 116, 117, 113), (113, 117, 118, 114), (114, 118, 119, 115), (116, 112, 115, 119), (120, 121, 122, 123), (124, 127, 126, 125), (120, 124, 125, 121), (121, 125, 126, 122), (122, 126, 127, 123), (124, 120, 123, 127), (128, 129, 130, 131), (132, 135, 134, 133), (128, 132, 133, 129), (129, 133, 134, 130), (130, 134, 135, 131), (132, 128, 131, 135), (136, 137, 138, 139), (140, 143, 142, 141), (136, 140, 141, 137), (137, 141, 142, 138), (138, 142, 143, 139), (140, 136, 139, 143)])
me_cube_013.materials.append(mat_material)
me_cube_013.use_remesh_preserve_volume = False
me_cube_013.use_remesh_preserve_attributes = False
me_cube_013.use_mirror_vertex_groups = False
me_cube_013.update()

# ---- objects
ob_cube_022 = bpy.data.objects.new('Cube.022', me_cube_016)
ob_cube_021 = bpy.data.objects.new('Cube.021', me_cube_015)
ob_cube_019 = bpy.data.objects.new('Cube.019', me_cube_012)
ob_cube_018 = bpy.data.objects.new('Cube.018', me_cube_011)
ob_point_001 = bpy.data.objects.new('Point.001', light_point_001)
ob_cube_017 = bpy.data.objects.new('Cube.017', me_cube_010)
ob_point = bpy.data.objects.new('Point', light_point)
ob_cube_016 = bpy.data.objects.new('Cube.016', me_cube_009)
ob_cube_015 = bpy.data.objects.new('Cube.015', me_cube_008)
ob_cube_014 = bpy.data.objects.new('Cube.014', me_cube_007)
ob_cube_012 = bpy.data.objects.new('Cube.012', me_cube_006)
ob_cube_011 = bpy.data.objects.new('Cube.011', me_cube_005)
ob_cube_010 = bpy.data.objects.new('Cube.010', me_cube_004)
ob_cube_009 = bpy.data.objects.new('Cube.009', me_cube_003)
ob_cube_008 = bpy.data.objects.new('Cube.008', me_cube_002)
ob_cube_007 = bpy.data.objects.new('Cube.007', me_cube_001)
ob_cube_006 = bpy.data.objects.new('Cube.006', me_cube)
ob_cube_005 = bpy.data.objects.new('Cube.005', me_cube_023)
ob_cube_004 = bpy.data.objects.new('Cube.004', me_cube_022)
ob_cube_003 = bpy.data.objects.new('Cube.003', me_cube_021)
ob_cube_002 = bpy.data.objects.new('Cube.002', me_cube_020)
ob_cube_001 = bpy.data.objects.new('Cube.001', me_cube_019)
ob_cube = bpy.data.objects.new('Cube', me_cube_018)
ob_cube_013 = bpy.data.objects.new('Cube.013', me_cube_013)
ob_sun = bpy.data.objects.new('Sun', light_sun)
ob_camera = bpy.data.objects.new('Camera', cam_camera)

# ---- transforms, parenting, visibility, modifiers, constraints
ob_cube_022.location = (-7.451, -6.23, 0.0)
ob_cube_022.rotation_euler = (0.0, -0.0, -9.425)
ob_cube_022.scale = (0.4512, 1.0, 1.0)
ob_cube_022.lineart.crease_threshold = 0.0
_m = ob_cube_022.modifiers.new('Bevel', 'BEVEL')
_m.width = 0.05
_m.width_pct = 0.05
_m.limit_method = 'NONE'
_m.spread = 0.0
ob_cube_021.location = (-12.4, -6.22, 0.0)
ob_cube_021.rotation_euler = (0.0, -0.0, 3.142)
ob_cube_021.lineart.crease_threshold = 0.0
_m = ob_cube_021.modifiers.new('Bevel', 'BEVEL')
_m.width = 0.05
_m.width_pct = 0.05
_m.limit_method = 'NONE'
_m.spread = 0.0
ob_cube_019.location = (-12.03, 3.624, 1.859)
ob_cube_019.rotation_euler = (0.0, -0.0, 1.571)
ob_cube_019.lineart.crease_threshold = 0.0
_m = ob_cube_019.modifiers.new('Bevel', 'BEVEL')
_m.width = 0.05
_m.width_pct = 0.05
_m.limit_method = 'NONE'
_m.spread = 0.0
ob_cube_018.location = (-9.327, 3.624, 1.859)
ob_cube_018.rotation_euler = (0.0, -0.0, 1.571)
ob_cube_018.lineart.crease_threshold = 0.0
_m = ob_cube_018.modifiers.new('Bevel', 'BEVEL')
_m.width = 0.05
_m.width_pct = 0.05
_m.limit_method = 'NONE'
_m.spread = 0.0
ob_point_001.location = (-11.76, 2.077, 0.5821)
ob_point_001.lineart.crease_threshold = 0.0
ob_cube_017.location = (-9.1, 2.3, 0.0)
ob_cube_017.lineart.crease_threshold = 0.0
_m = ob_cube_017.modifiers.new('Bevel', 'BEVEL')
_m.width = 0.05
_m.width_pct = 0.05
_m.limit_method = 'NONE'
_m.spread = 0.0
ob_point.location = (-3.412, 2.056, 0.5821)
ob_point.lineart.crease_threshold = 0.0
ob_cube_016.location = (-3.327, 3.624, 1.859)
ob_cube_016.rotation_euler = (0.0, -0.0, 1.571)
ob_cube_016.lineart.crease_threshold = 0.0
_m = ob_cube_016.modifiers.new('Bevel', 'BEVEL')
_m.width = 0.05
_m.width_pct = 0.05
_m.limit_method = 'NONE'
_m.spread = 0.0
ob_cube_015.location = (0.2331, -0.6782, 1.859)
ob_cube_015.lineart.crease_threshold = 0.0
_m = ob_cube_015.modifiers.new('Bevel', 'BEVEL')
_m.width = 0.05
_m.width_pct = 0.05
_m.limit_method = 'NONE'
_m.spread = 0.0
ob_cube_014.location = (-1.1, 2.3, 0.0)
ob_cube_014.lineart.crease_threshold = 0.0
_m = ob_cube_014.modifiers.new('Bevel', 'BEVEL')
_m.width = 0.05
_m.width_pct = 0.05
_m.limit_method = 'NONE'
_m.spread = 0.0
ob_cube_012.location = (-0.008365, -4.441, 0.1755)
ob_cube_012.rotation_euler = (0.0, -0.0, -1.571)
ob_cube_012.lineart.crease_threshold = 0.0
_m = ob_cube_012.modifiers.new('Bevel', 'BEVEL')
_m.width = 0.05
_m.width_pct = 0.05
_m.limit_method = 'NONE'
_m.spread = 0.0
ob_cube_011.location = (-6.439, 3.4, 0.1755)
ob_cube_011.lineart.crease_threshold = 0.0
_m = ob_cube_011.modifiers.new('Bevel', 'BEVEL')
_m.width = 0.05
_m.width_pct = 0.05
_m.limit_method = 'NONE'
_m.spread = 0.0
ob_cube_010.location = (5.0, -4.0, 0.0)
ob_cube_010.lineart.crease_threshold = 0.0
_m = ob_cube_010.modifiers.new('Bevel', 'BEVEL')
_m.width = 0.05
_m.width_pct = 0.05
_m.limit_method = 'NONE'
_m.spread = 0.0
_m = ob_cube_010.modifiers.new('Mirror', 'MIRROR')
_m.use_axis = (False, True, False)
ob_cube_009.location = (5.0, -4.0, 0.0)
ob_cube_009.lineart.crease_threshold = 0.0
_m = ob_cube_009.modifiers.new('Bevel', 'BEVEL')
_m.width = 0.05
_m.width_pct = 0.05
_m.limit_method = 'NONE'
_m.spread = 0.0
ob_cube_008.location = (0.0, 0.0, 0.0)
ob_cube_008.lineart.crease_threshold = 0.0
_m = ob_cube_008.modifiers.new('Bevel', 'BEVEL')
_m.limit_method = 'NONE'
_m.spread = 0.0
ob_cube_007.location = (0.0, 3.4, 0.0)
ob_cube_007.rotation_euler = (0.0, -0.0, -1.571)
ob_cube_007.lineart.crease_threshold = 0.0
_m = ob_cube_007.modifiers.new('Bevel', 'BEVEL')
_m.width = 0.05
_m.width_pct = 0.05
_m.limit_method = 'NONE'
_m.spread = 0.0
ob_cube_006.location = (0.0, 0.0, 0.0)
ob_cube_006.lineart.crease_threshold = 0.0
_m = ob_cube_006.modifiers.new('Bevel', 'BEVEL')
_m.width = 0.05
_m.width_pct = 0.05
_m.limit_method = 'NONE'
_m.spread = 0.0
ob_cube_005.location = (3.571, 2.029, -0.7)
ob_cube_005.rotation_euler = (0.0, -0.0, -1.571)
ob_cube_005.scale = (1.0, 2.0, 0.2)
ob_cube_005.lineart.crease_threshold = 0.0
_m = ob_cube_005.modifiers.new('Bevel', 'BEVEL')
_m.limit_method = 'NONE'
_m.spread = 0.0
ob_cube_004.location = (2.971, 2.029, -0.7)
ob_cube_004.rotation_euler = (0.0, -0.0, -1.571)
ob_cube_004.scale = (1.01, 1.414, 0.2424)
ob_cube_004.lineart.crease_threshold = 0.0
_m = ob_cube_004.modifiers.new('Bevel', 'BEVEL')
_m.limit_method = 'NONE'
_m.spread = 0.0
ob_cube_003.location = (4.671, 2.029, -0.7)
ob_cube_003.rotation_euler = (0.0, -0.0, -1.571)
ob_cube_003.scale = (1.04, 0.208, 0.2496)
ob_cube_003.lineart.crease_threshold = 0.0
_m = ob_cube_003.modifiers.new('Bevel', 'BEVEL')
_m.limit_method = 'NONE'
_m.spread = 0.0
ob_cube_002.location = (4.671, 2.029, 1.5)
ob_cube_002.rotation_euler = (0.0, -0.0, -1.571)
ob_cube_002.scale = (1.04, 0.208, 0.2496)
ob_cube_002.lineart.crease_threshold = 0.0
_m = ob_cube_002.modifiers.new('Bevel', 'BEVEL')
_m.limit_method = 'NONE'
_m.spread = 0.0
ob_cube_001.location = (2.971, 2.029, 1.5)
ob_cube_001.rotation_euler = (0.0, -0.0, -1.571)
ob_cube_001.scale = (1.01, 1.414, 0.2424)
ob_cube_001.lineart.crease_threshold = 0.0
_m = ob_cube_001.modifiers.new('Bevel', 'BEVEL')
_m.limit_method = 'NONE'
_m.spread = 0.0
ob_cube.location = (3.571, 2.029, 1.5)
ob_cube.rotation_euler = (0.0, -0.0, -1.571)
ob_cube.scale = (1.0, 2.0, 0.2)
ob_cube.lineart.crease_threshold = 0.0
_m = ob_cube.modifiers.new('Bevel', 'BEVEL')
_m.limit_method = 'NONE'
_m.spread = 0.0
ob_cube_013.location = (5.571, 2.029, 2.0)
ob_cube_013.rotation_euler = (1.571, 1.571, 0.0)
ob_cube_013.scale = (0.04, 0.04, 1.031)
ob_cube_013.lock_rotations_4d = False
ob_cube_013.empty_display_type = 'ARROWS'
ob_cube_013.lineart.crease_threshold = 0.0
ob_sun.location = (0.7973, 7.599, 4.7)
ob_sun.rotation_euler = (-0.4189, -0.1396, 0.2094)
ob_sun.hide_viewport = True
ob_sun.lineart.crease_threshold = 0.0
ob_camera.location = (-10.0, -10.0, 8.2)
ob_camera.rotation_euler = (1.047, 0.0, -0.7854)
ob_camera.lock_rotations_4d = False
ob_camera.empty_display_type = 'ARROWS'
ob_camera.color = (0.0, 0.0, 0.0, 0.0)
ob_camera.hide_viewport = True
ob_camera.hide_render = True
ob_camera.display_type = 'WIRE'
ob_camera.lineart.crease_threshold = 0.0

# ---- collection membership
col_collection_1.objects.link(ob_cube_022)
col_collection_1.objects.link(ob_cube_021)
col_collection_1.objects.link(ob_cube_019)
col_collection_1.objects.link(ob_cube_018)
col_collection_1.objects.link(ob_point_001)
col_collection_1.objects.link(ob_cube_017)
col_collection_1.objects.link(ob_point)
col_collection_1.objects.link(ob_cube_016)
col_collection_1.objects.link(ob_cube_015)
col_collection_1.objects.link(ob_cube_014)
col_collection_1.objects.link(ob_cube_012)
col_collection_1.objects.link(ob_cube_011)
col_collection_1.objects.link(ob_cube_010)
col_collection_1.objects.link(ob_cube_009)
col_collection_1.objects.link(ob_cube_008)
col_collection_1.objects.link(ob_cube_007)
col_collection_1.objects.link(ob_cube_006)
col_collection_1.objects.link(ob_cube_005)
col_collection_1.objects.link(ob_cube_004)
col_collection_1.objects.link(ob_cube_003)
col_collection_1.objects.link(ob_cube_002)
col_collection_1.objects.link(ob_cube_001)
col_collection_1.objects.link(ob_cube)
col_collection_1.objects.link(ob_cube_013)
col_collection_1.objects.link(ob_sun)
col_collection_1.objects.link(ob_camera)

# ---- scene / render settings (as saved in the file)
scene.camera = ob_camera
scene.frame_start = 1; scene.frame_end = 250; scene.frame_set(1)
scene.render.engine = 'BLENDER_EEVEE_NEXT'
scene.render.image_settings.compression = 90
scene.render.resolution_x = 1600
scene.render.resolution_y = 1600
scene.render.resolution_percentage = 50
scene.render.dither_intensity = 0.0
scene.render.film_transparent = True
scene.render.bake_margin = 2
scene.render.bake_bias = 0.0
scene.cycles.use_denoising = False
scene.cycles.samples = 10
scene.cycles.sampling_pattern = 'TABULATED_SOBOL'
scene.cycles.light_sampling_threshold = 0.0
scene.cycles.use_adaptive_sampling = False
scene.cycles.use_light_tree = False
scene.cycles.blur_glossy = 0.0
scene.cycles.volume_bounces = 1
scene.cycles.pixel_filter_type = 'GAUSSIAN'
scene.cycles.sample_clamp_indirect = 0.0
scene.view_settings.view_transform = 'Standard'
bpy.context.view_layer.update()
